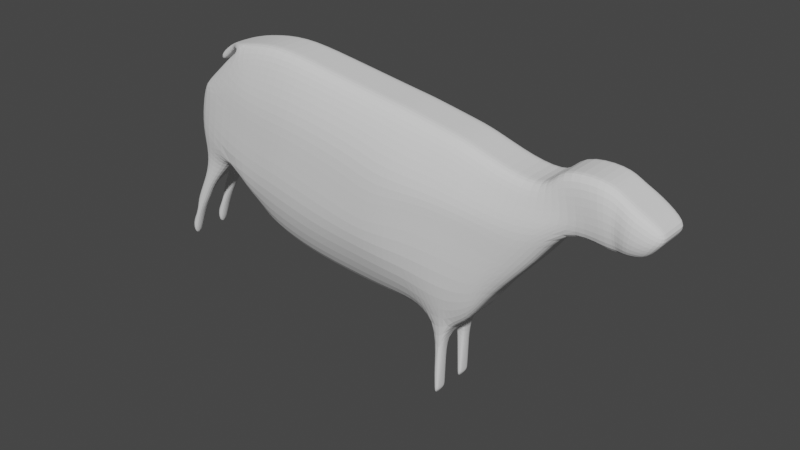 # Source: Ciervo_Hembra.blend  (saved by Blender 3.2.14; exported with 4.5.12 LTS)
import bpy
from mathutils import Matrix  # noqa: F401  (used for matrix-valued properties, if any)

bpy.ops.wm.read_factory_settings(use_empty=True)
scene = bpy.context.scene
scene.name = 'Scene'

# ---- collections
col_collection = bpy.data.collections.new('Collection'); scene.collection.children.link(col_collection)

# ---- world
world_world = bpy.data.worlds.new('World'); scene.world = world_world
world_world.use_nodes = True; world_world.node_tree.nodes.clear()
_N = world_world.node_tree.nodes; _L = world_world.node_tree.links
n0 = _N.new('ShaderNodeOutputWorld'); n0.name = 'World Output'; n0.location = (300, 300)
n1 = _N.new('ShaderNodeBackground'); n1.name = 'Background'; n1.location = (10, 300)
n1.inputs[0].default_value = (0.05088, 0.05088, 0.05088, 1.0)
_L.new(n1.outputs[0], n0.inputs[0])
n0.is_active_output = True
world_world.color = (0.05088, 0.05088, 0.05088)
world_world.use_sun_shadow = False
world_world.sun_shadow_jitter_overblur = 0.0

# ---- meshes
me_plane = bpy.data.meshes.new('Plane')
me_plane.from_pydata([(-0.7657, -0.2647, -0.005558), (-0.4849, -0.1822, -0.3178), (-0.3615, -0.1822, -0.446), (0.01683, -0.1822, -0.5496), (0.4602, -0.1822, -0.5892), (0.7735, -0.1822, -0.6034), (1.026, -0.1822, -0.594), (1.19, -0.1822, -0.6924), (1.218, -0.1822, -1.287), (1.253, -0.1822, -1.236), (1.279, -0.1822, -0.8108), (1.328, -0.1822, -0.6751), (1.466, -0.1822, -0.5946), (1.657, -0.1822, -0.291), (1.985, -0.1822, 0.05466), (2.193, -0.1822, 0.3817), (2.48, -0.1822, 0.313), (2.714, -0.1337, 0.327), (-1.055, -0.1822, -0.2803), (-1.239, -0.1822, -0.608), (-1.334, -0.1822, -0.8778), (-1.357, -0.1822, -0.7204), (-1.269, -0.1822, -0.5611), (-1.272, -0.1822, -0.4733), (-1.139, -0.1822, -0.2327), (-0.9867, -0.05462, 0.6971), (-1.1, -0.1822, -0.0343), (-1.158, -0.1822, 0.1836), (-1.116, -0.1822, 0.4535), (-1.054, -0.1822, 0.5673), (-0.9599, -0.1822, 0.6551), (-0.5752, -0.1822, 0.9668), (-0.2591, -0.1822, 1.02), (0.1369, -0.1822, 0.9598), (0.7378, -0.1822, 0.8622), (0.9046, -0.1822, 0.8409), (1.424, -0.1822, 0.7394), (1.74, -0.1822, 0.6278), (2.032, -0.1822, 0.5927), (2.099, -0.1822, 0.7527), (2.411, -0.1822, 0.7605), (2.856, -0.1337, 0.5147), (-0.7657, 0.0, -0.005558), (-0.4849, 0.0, -0.3178), (-0.3615, 0.0, -0.446), (0.01683, 0.0, -0.5496), (0.4602, 0.0, -0.5892), (0.7735, 0.0, -0.6034), (1.026, 0.0, -0.594), (1.19, 0.0, -0.6924), (1.279, 0.0, -0.8108), (1.328, 0.0, -0.6751), (1.466, 0.0, -0.5946), (1.657, 0.0, -0.291), (1.985, 0.0, 0.05466), (2.193, 0.0, 0.3817), (2.48, 0.0, 0.313), (2.714, 0.0, 0.327), (-1.055, 0.0, -0.2803), (-0.9867, 0.0, 0.6971), (-1.139, 0.0, -0.2327), (-1.1, 0.0, -0.0343), (-1.158, 0.0, 0.1836), (-1.116, 0.0, 0.4535), (-1.054, 0.0, 0.5673), (-0.9599, 0.0, 0.6551), (-1.003, 0.0, 0.7783), (-0.8249, 0.0, 0.9044), (-0.5752, 0.0, 0.9668), (-0.2591, 0.0, 1.02), (0.1369, 0.0, 0.9598), (0.7378, 0.0, 0.8622), (0.9046, 0.0, 0.8409), (1.424, 0.0, 0.7394), (1.74, 0.0, 0.6278), (2.032, 0.0, 0.5927), (2.099, 0.0, 0.7527), (2.411, 0.0, 0.7605), (2.856, 0.0, 0.5147), (2.856, -0.06866, 0.5147), (2.411, -0.09111, 0.7605), (-0.3615, -0.09111, -0.446), (-0.4849, -0.09111, -0.3178), (-1.116, -0.09111, 0.4535), (-1.054, -0.09111, 0.5673), (2.48, -0.09111, 0.313), (2.193, -0.09111, 0.3817), (0.01683, -0.09111, -0.5496), (-0.9599, -0.09111, 0.6551), (2.714, -0.06866, 0.327), (0.4602, -0.09111, -0.5892), (-0.8249, -0.04926, 0.9044), (-1.003, -0.05462, 0.7783), (-0.7657, -0.09111, -0.005558), (-1.055, -0.09111, -0.2803), (0.7735, -0.09111, -0.6034), (-0.5752, -0.09111, 0.9668), (-1.239, -0.09111, -0.608), (1.026, -0.09111, -0.594), (-0.2591, -0.09111, 1.02), (-1.334, -0.09111, -0.8778), (1.19, -0.09111, -0.6924), (0.1369, -0.09111, 0.9598), (-1.357, -0.09111, -0.7204), (1.218, -0.09111, -1.287), (0.7378, -0.09111, 0.8622), (-1.269, -0.09111, -0.5611), (1.253, -0.09111, -1.236), (0.9046, -0.09111, 0.8409), (-1.272, -0.09111, -0.4733), (1.279, -0.09111, -0.8108), (1.424, -0.09111, 0.7394), (-1.139, -0.09111, -0.2327), (1.328, -0.09111, -0.6751), (1.74, -0.09111, 0.6278), (1.466, -0.09111, -0.5946), (2.032, -0.09111, 0.5927), (-1.1, -0.09111, -0.0343), (1.657, -0.09111, -0.291), (2.099, -0.09111, 0.7527), (-1.158, -0.09111, 0.1836), (1.985, -0.09111, 0.05466), (-0.7339, -0.1822, 0.8544), (-0.7001, -0.1367, 0.9356), (-0.6545, -0.1822, 0.9106), (-0.806, 0.0, 0.8623), (-0.806, -0.04926, 0.8623), (-0.6545, 0.0, 0.9106), (-0.6545, -0.09111, 0.9106), (-0.7339, 0.0, 0.8544), (-0.7288, -0.09111, 0.8484), (-0.7001, 0.0, 0.9356), (-0.7001, -0.09111, 0.9356), (-0.7303, 0.0, 0.8864), (-0.7303, -0.09111, 0.8864), (-0.7379, -0.1321, 0.884), (-0.627, -0.2647, 0.6083), (-0.6625, -0.2647, 0.3626), (-0.3089, -0.2955, 0.5637), (-0.3466, -0.2955, 0.2993), (-0.4497, -0.2955, -0.0718), (0.02873, -0.3336, 0.5746), (-0.08088, -0.3336, 0.2933), (-0.2457, -0.3336, -0.06918), (0.5909, -0.3574, 0.4956), (0.4193, -0.3574, 0.1931), (0.2117, -0.3574, -0.1651), (0.7998, -0.3758, 0.4307), (0.6841, -0.3758, 0.09661), (0.5924, -0.3758, -0.1681), (1.374, -0.3336, 0.3501), (1.303, -0.3336, 0.2254), (1.258, -0.3336, -0.3077), (1.078, -0.1822, 0.8071), (1.251, -0.1822, 0.7733), (1.078, 0.0, 0.8071), (1.251, 0.0, 0.7733), (1.251, -0.09111, 0.7733), (1.078, -0.09111, 0.8071), (1.183, -0.3574, 0.3769), (0.9911, -0.3758, 0.4038), (1.076, -0.3574, 0.2241), (0.8801, -0.3758, 0.1565), (1.036, -0.3574, -0.2612), (0.8142, -0.3758, -0.2146), (1.669, -0.2955, 0.3086), (1.579, -0.2955, 0.1703), (1.402, -0.2955, -0.3411), (1.989, -0.2647, 0.2936), (1.747, -0.2647, 0.01395), (1.541, -0.2647, -0.2817), (1.204, -0.1822, -0.9897), (1.266, -0.1822, -1.023), (1.266, -0.09111, -1.023), (1.204, -0.09111, -0.9897), (-1.147, -0.1822, -0.4442), (-1.147, -0.09111, -0.4442), (-0.8777, -0.1822, -0.08906), (-0.8777, 0.0, -0.08906), (-0.8777, -0.09111, -0.08906), (2.597, -0.1874, 0.32), (2.633, -0.1874, 0.6376), (2.597, 0.0, 0.32), (2.633, 0.0, 0.6376), (2.597, -0.08012, 0.32), (2.633, -0.08012, 0.6376), (2.522, -0.08697, 0.6991), (2.538, -0.1564, 0.3165), (2.522, -0.1564, 0.6991), (2.538, 0.0, 0.3165), (2.522, 0.0, 0.6991), (2.538, -0.08697, 0.3165), (2.785, -0.1821, 0.4209), (2.785, 0.0, 0.4209), (2.785, -0.07903, 0.4209), (-0.6011, -0.2235, 0.7876), (-0.284, -0.2389, 0.8456), (0.0828, -0.2579, 0.821), (0.6644, -0.2698, 0.7328), (0.8522, -0.279, 0.6896), (1.399, -0.2579, 0.5986), (1.034, -0.279, 0.6593), (1.217, -0.2698, 0.629), (1.704, -0.2389, 0.4682), (2.017, -0.2235, 0.4529), (2.235, -0.1822, 0.4813), (2.445, -0.216, 0.5367), (2.615, -0.2197, 0.4788), (2.53, -0.198, 0.5078), (1.215, -0.1822, -1.223), (1.215, -0.09111, -1.223), (1.256, -0.1822, -1.19), (1.256, -0.09111, -1.19), (-1.286, -0.1822, -0.7429), (-1.313, -0.1822, -0.6408), (-1.313, -0.09111, -0.6408), (-1.286, -0.09111, -0.7429), (1.236, -0.1822, -1.261), (1.235, 0.0, -0.7516), (1.235, -0.09111, -0.7516), (1.236, -0.09111, -1.261), (1.235, -0.1822, -1.006), (1.235, -0.09111, -1.006), (1.236, -0.1822, -1.207), (1.236, -0.09111, -1.207)], [], [(185, 79, 78, 183), (82, 43, 44, 81), (84, 64, 63, 83), (86, 55, 56, 85), (81, 44, 45, 87), (88, 65, 64, 84), (184, 182, 57, 89), (87, 45, 46, 90), (92, 91, 67, 66), (179, 178, 42, 93), (90, 46, 47, 95), (132, 96, 68, 131), (95, 47, 48, 98), (96, 99, 69, 68), (98, 48, 49, 101), (99, 102, 70, 69), (102, 105, 71, 70), (94, 176, 97, 106, 109, 112), (218, 50, 110, 219), (105, 108, 72, 71), (58, 94, 112, 60), (224, 220, 104, 210), (157, 111, 73, 156), (216, 100, 103, 215), (110, 50, 51, 113), (111, 114, 74, 73), (177, 26, 24, 18), (113, 51, 52, 115), (114, 116, 75, 74), (117, 61, 60, 112), (115, 52, 53, 118), (116, 119, 76, 75), (120, 62, 61, 117), (118, 53, 54, 121), (119, 80, 77, 76), (93, 42, 43, 82), (83, 63, 62, 120), (121, 54, 55, 86), (213, 214, 21, 20), (194, 192, 17, 89), (25, 92, 66, 59), (193, 194, 89, 57), (14, 121, 86, 15), (28, 83, 120, 27), (0, 93, 82, 1), (39, 40, 80, 119), (13, 118, 121, 14), (27, 120, 117, 26), (38, 39, 119, 116), (12, 115, 118, 13), (26, 117, 112, 24), (37, 38, 116, 114), (11, 113, 115, 12), (36, 37, 114, 111), (10, 110, 113, 11), (23, 24, 112, 109), (154, 36, 111, 157), (172, 173, 110, 10), (23, 109, 106, 22), (34, 35, 108, 105), (217, 220, 107, 9), (214, 215, 103, 21), (33, 34, 105, 102), (209, 210, 104, 8), (21, 103, 100, 20), (32, 33, 102, 99), (6, 98, 101, 7), (213, 216, 97, 19), (31, 32, 99, 96), (5, 95, 98, 6), (175, 176, 94, 18), (132, 123, 31, 96), (4, 90, 95, 5), (177, 179, 93, 0), (3, 87, 90, 4), (180, 184, 89, 17), (30, 88, 84, 29), (2, 81, 87, 3), (15, 86, 85, 16), (29, 84, 83, 28), (1, 82, 81, 2), (181, 41, 79, 185), (136, 195, 31, 124, 122, 30), (126, 135, 123, 91), (59, 125, 126, 25), (134, 126, 125, 133), (124, 135, 134, 128), (130, 122, 124, 128), (129, 130, 128, 127), (65, 88, 130, 129), (88, 30, 122, 130), (91, 123, 132), (91, 132, 131, 67), (128, 134, 133, 127), (134, 135, 126), (123, 135, 124, 31), (25, 126, 91, 92), (207, 192, 41, 181), (137, 136, 30, 29, 28), (169, 14, 15, 168), (0, 137, 28, 27), (170, 13, 14, 169), (170, 12, 13), (0, 140, 139, 137), (137, 139, 138, 136), (195, 196, 32, 31), (0, 1, 140), (140, 143, 142, 139), (139, 142, 141, 138), (196, 197, 33, 32), (1, 2, 143, 140), (143, 146, 145, 142), (142, 145, 144, 141), (197, 198, 34, 33), (2, 3, 146, 143), (146, 149, 148, 145), (145, 148, 147, 144), (198, 199, 35, 34), (3, 4, 149, 146), (163, 152, 151, 161), (161, 151, 150, 159), (202, 200, 36, 154), (163, 6, 7, 152), (199, 201, 153, 35), (201, 202, 154, 153), (148, 162, 160, 147), (162, 161, 159, 160), (149, 164, 162, 148), (164, 163, 161, 162), (35, 153, 158, 108), (153, 154, 157, 158), (108, 158, 155, 72), (158, 157, 156, 155), (5, 6, 163, 164), (4, 5, 164, 149), (152, 167, 166, 151), (151, 166, 165, 150), (200, 203, 37, 36), (223, 217, 9, 211), (167, 170, 169, 166), (166, 169, 168, 165), (203, 204, 38, 37), (167, 11, 12, 170), (204, 205, 39, 38), (205, 206, 40, 39), (152, 7, 11, 167), (7, 171, 221, 172, 10, 11), (7, 101, 174, 171), (211, 212, 173, 172), (219, 222, 174, 101), (175, 23, 22, 19), (19, 97, 176, 175), (18, 24, 23, 175), (18, 94, 179, 177), (94, 58, 178, 179), (0, 27, 26, 177), (208, 207, 181, 188), (188, 181, 185, 186), (187, 191, 184, 180), (191, 189, 182, 184), (186, 185, 183, 190), (80, 186, 190, 77), (85, 56, 189, 191), (16, 85, 191, 187), (40, 188, 186, 80), (206, 208, 188, 40), (16, 187, 208, 206), (187, 180, 207, 208), (15, 16, 206, 205), (168, 15, 205, 204), (165, 168, 204, 203), (150, 165, 203, 200), (160, 159, 202, 201), (147, 160, 201, 199), (159, 150, 200, 202), (144, 147, 199, 198), (141, 144, 198, 197), (138, 141, 197, 196), (136, 138, 196, 195), (180, 17, 192, 207), (78, 79, 194, 193), (79, 41, 192, 194), (9, 107, 212, 211), (221, 223, 211, 172), (171, 174, 210, 209), (222, 224, 210, 174), (20, 100, 216, 213), (22, 106, 215, 214), (19, 22, 214, 213), (97, 216, 215, 106), (173, 212, 224, 222), (171, 209, 223, 221), (110, 173, 222, 219), (209, 8, 217, 223), (8, 104, 220, 217), (212, 107, 220, 224), (49, 218, 219, 101)])
_uv = me_plane.uv_layers.new(name='UVMap')
_uv.uv.foreach_set('vector', [0.0, 0.0, 0.0, 0.0, 0.0, 0.0, 0.0, 0.0, 0.0, 0.0, 0.0, 0.0, 0.0, 0.0, 0.0, 0.0, 0.0, 0.0, 0.0, 0.0, 0.0, 0.0, 0.0, 0.0, 0.0, 0.0, 0.0, 0.0, 0.0, 0.0, 0.0, 0.0, 0.0, 0.0, 0.0, 0.0, 0.0, 0.0, 0.0, 0.0, 0.0, 0.0, 0.0, 0.0, 0.0, 0.0, 0.0, 0.0, 0.0, 0.0, 0.0, 0.0, 0.0, 0.0, 0.0, 0.0, 0.0, 0.0, 0.0, 0.0, 0.0, 0.0, 0.0, 0.0, 0.0, 0.0, 0.0, 0.0, 0.0, 0.0, 0.0, 0.0, 0.0, 0.0, 0.0, 0.0, 0.0, 0.0, 0.0, 0.0, 0.0, 0.0, 0.0, 0.0, 0.0, 0.0, 0.0, 0.0, 0.0, 0.0, 0.0, 0.0, 0.0, 0.0, 0.0, 0.0, 0.0, 0.0, 0.0, 0.0, 0.0, 0.0, 0.0, 0.0, 0.0, 0.0, 0.0, 0.0, 0.0, 0.0, 0.0, 0.0, 0.0, 0.0, 0.0, 0.0, 0.0, 0.0, 0.0, 0.0, 0.0, 0.0, 0.0, 0.0, 0.0, 0.0, 0.0, 0.0, 0.0, 0.0, 0.0, 0.0, 0.0, 0.0, 0.0, 0.0, 0.0, 0.0, 0.0, 0.0, 0.0, 0.0, 0.0, 0.0, 0.0, 0.0, 0.0, 0.0, 0.0, 0.0, 0.0, 0.0, 0.0, 0.0, 0.0, 0.0, 0.0, 0.0, 0.0, 0.0, 0.0, 0.0, 0.0, 0.0, 0.0, 0.0, 0.0, 0.0, 0.0, 0.0, 0.0, 0.0, 0.0, 0.0, 0.0, 0.0, 0.0, 0.0, 0.0, 0.0, 0.0, 0.0, 0.0, 0.0, 0.0, 0.0, 0.0, 0.0, 0.0, 0.0, 0.0, 0.0, 0.0, 0.0, 0.0, 0.0, 0.0, 0.0, 0.0, 0.0, 0.0, 0.0, 0.0, 0.0, 0.0, 0.0, 0.0, 0.0, 0.0, 0.0, 0.0, 0.0, 0.0, 0.0, 0.0, 0.0, 0.0, 0.0, 0.0, 0.0, 0.0, 0.0, 0.0, 0.0, 0.0, 0.0, 0.0, 0.0, 0.0, 0.0, 0.0, 0.0, 0.0, 0.0, 0.0, 0.0, 0.0, 0.0, 0.0, 0.0, 0.0, 0.0, 0.0, 0.0, 0.0, 0.0, 0.0, 0.0, 0.0, 0.0, 0.0, 0.0, 0.0, 0.0, 0.0, 0.0, 0.0, 0.0, 0.0, 0.0, 0.0, 0.0, 0.0, 0.0, 0.0, 0.0, 0.0, 0.0, 0.0, 0.0, 0.0, 0.0, 0.0, 0.0, 0.0, 0.0, 0.0, 0.0, 0.0, 0.0, 0.0, 0.0, 0.0, 0.0, 0.0, 0.0, 0.0, 0.0, 0.0, 0.0, 0.0, 0.0, 0.0, 0.0, 0.0, 0.0, 0.0, 0.0, 0.0, 0.0, 0.0, 0.0, 0.0, 0.0, 0.0, 0.0, 0.0, 0.0, 0.0, 0.0, 0.0, 0.0, 0.0, 0.0, 0.0, 0.0, 0.0, 0.0, 0.0, 0.0, 0.0, 0.0, 0.0, 0.0, 0.0, 0.0, 0.0, 0.0, 0.0, 0.0, 0.0, 0.0, 0.0, 0.0, 0.0, 0.0, 0.0, 0.0, 0.0, 0.0, 0.0, 0.0, 0.0, 0.0, 0.0, 0.0, 0.0, 0.0, 0.0, 0.0, 0.0, 0.0, 0.0, 0.0, 0.0, 0.0, 0.0, 0.0, 0.0, 0.0, 0.0, 0.0, 0.0, 0.0, 0.0, 0.0, 0.0, 0.0, 0.0, 0.0, 0.0, 0.0, 0.0, 0.0, 0.0, 0.0, 0.0, 0.0, 0.0, 0.0, 0.0, 0.0, 0.0, 0.0, 0.0, 0.0, 0.0, 0.0, 0.0, 0.0, 0.0, 0.0, 0.0, 0.0, 0.0, 0.0, 0.0, 0.0, 0.0, 0.0, 0.0, 0.0, 0.0, 0.0, 0.0, 0.0, 0.0, 0.0, 0.0, 0.0, 0.0, 0.0, 0.0, 0.0, 0.0, 0.0, 0.0, 0.0, 0.0, 0.0, 0.0, 0.0, 0.0, 0.0, 0.0, 0.0, 0.0, 0.0, 0.0, 0.0, 0.0, 0.0, 0.0, 0.0, 0.0, 0.0, 0.0, 0.0, 0.0, 0.0, 0.0, 0.0, 0.0, 0.0, 0.0, 0.0, 0.0, 0.0, 0.0, 0.0, 0.0, 0.0, 0.0, 0.0, 0.0, 0.0, 0.0, 0.0, 0.0, 0.0, 0.0, 0.0, 0.0, 0.0, 0.0, 0.0, 0.0, 0.0, 0.0, 0.0, 0.0, 0.0, 0.0, 0.0, 0.0, 0.0, 0.0, 0.0, 0.0, 0.0, 0.0, 0.0, 0.0, 0.0, 0.0, 0.0, 0.0, 0.0, 0.0, 0.0, 0.0, 0.0, 0.0, 0.0, 0.0, 0.0, 0.0, 0.0, 0.0, 0.0, 0.0, 0.0, 0.0, 0.0, 0.0, 0.0, 0.0, 0.0, 0.0, 0.0, 0.0, 0.0, 0.0, 0.0, 0.0, 0.0, 0.0, 0.0, 0.0, 0.0, 0.0, 0.0, 0.0, 0.0, 0.0, 0.0, 0.0, 0.0, 0.0, 0.0, 0.0, 0.0, 0.0, 0.0, 0.0, 0.0, 0.0, 0.0, 0.0, 0.0, 0.0, 0.0, 0.0, 0.0, 0.0, 0.0, 0.0, 0.0, 0.0, 0.0, 0.0, 0.0, 0.0, 0.0, 0.0, 0.0, 0.0, 0.0, 0.0, 0.0, 0.0, 0.0, 0.0, 0.0, 0.0, 0.0, 0.0, 0.0, 0.0, 0.0, 0.0, 0.0, 0.0, 0.0, 0.0, 0.0, 0.0, 0.0, 0.0, 0.0, 0.0, 0.0, 0.0, 0.0, 0.0, 0.0, 0.0, 0.0, 0.0, 0.0, 0.0, 0.0, 0.0, 0.0, 0.0, 0.0, 0.0, 0.0, 0.0, 0.0, 0.0, 0.0, 0.0, 0.0, 0.0, 0.0, 0.0, 0.0, 0.0, 0.0, 0.0, 0.0, 0.0, 0.0, 0.0, 0.0, 0.0, 0.0, 0.0, 0.0, 0.0, 0.0, 0.0, 0.0, 0.0, 0.0, 0.0, 0.0, 0.0, 0.0, 0.0, 0.0, 0.0, 0.0, 0.0, 0.0, 0.0, 0.0, 0.0, 0.0, 0.0, 0.0, 0.0, 0.0, 0.0, 0.0, 0.0, 0.0, 0.0, 0.0, 0.0, 0.0, 0.0, 0.0, 0.0, 0.0, 0.0, 0.0, 0.0, 0.0, 0.0, 0.0, 0.0, 0.0, 0.0, 0.0, 0.0, 0.0, 0.0, 0.0, 0.0, 0.0, 0.0, 0.0, 0.0, 0.0, 0.0, 0.0, 0.0, 0.0, 0.0, 0.0, 0.0, 0.0, 0.0, 0.0, 0.0, 0.0, 0.0, 0.0, 0.0, 0.0, 0.0, 0.0, 0.0, 0.0, 0.0, 0.0, 0.0, 0.0, 0.0, 0.0, 0.0, 0.0, 0.0, 0.0, 0.0, 0.0, 0.0, 0.0, 0.0, 0.0, 0.0, 0.0, 0.0, 0.0, 0.0, 0.0, 0.0, 0.0, 0.0, 0.0, 0.0, 0.0, 0.0, 0.0, 0.0, 0.0, 0.0, 0.0, 0.0, 0.0, 0.0, 0.0, 0.0, 0.0, 0.0, 0.0, 0.0, 0.0, 0.0, 0.0, 0.0, 0.0, 0.0, 0.0, 0.0, 0.0, 0.0, 0.0, 0.0, 0.0, 0.0, 0.0, 0.0, 0.0, 0.0, 0.0, 0.0, 0.0, 0.0, 0.0, 0.0, 0.0, 0.0, 0.0, 0.0, 0.0, 0.0, 0.0, 0.0, 0.0, 0.0, 0.0, 0.0, 0.0, 0.0, 0.0, 0.0, 0.0, 0.0, 0.0, 0.0, 0.0, 0.0, 0.0, 0.0, 0.0, 0.0, 0.0, 0.0, 0.0, 0.0, 0.0, 0.0, 0.0, 0.0, 0.0, 0.0, 0.0, 0.0, 0.0, 0.0, 0.0, 0.0, 0.0, 0.0, 0.0, 0.0, 0.0, 0.0, 0.0, 0.0, 0.0, 0.0, 0.0, 0.0, 0.0, 0.0, 0.0, 0.0, 0.0, 0.0, 0.0, 0.0, 0.0, 0.0, 0.0, 0.0, 0.0, 0.0, 0.0, 0.0, 0.0, 0.0, 0.0, 0.0, 0.0, 0.0, 0.0, 0.0, 0.0, 0.0, 0.0, 0.0, 0.0, 0.0, 0.0, 0.0, 0.0, 0.0, 0.0, 0.0, 0.0, 0.0, 0.0, 0.0, 0.0, 0.0, 0.0, 0.0, 0.0, 0.0, 0.0, 0.0, 0.0, 0.0, 0.0, 0.0, 0.0, 0.0, 0.0, 0.0, 0.0, 0.0, 0.0, 0.0, 0.0, 0.0, 0.0, 0.0, 0.0, 0.0, 0.0, 0.0, 0.0, 0.0, 0.0, 0.0, 0.0, 0.0, 0.0, 0.0, 0.0, 0.0, 0.0, 0.0, 0.0, 0.0, 0.0, 0.0, 0.0, 0.0, 0.0, 0.0, 0.0, 0.0, 0.0, 0.0, 0.0, 0.0, 0.0, 0.0, 0.0, 0.0, 0.0, 0.0, 0.0, 0.0, 0.0, 0.0, 0.0, 0.0, 0.0, 0.0, 0.0, 0.0, 0.0, 0.0, 0.0, 0.0, 0.0, 0.0, 0.0, 0.0, 0.0, 0.0, 0.0, 0.0, 0.0, 0.0, 0.0, 0.0, 0.0, 0.0, 0.0, 0.0, 0.0, 0.0, 0.0, 0.0, 0.0, 0.0, 0.0, 0.0, 0.0, 0.0, 0.0, 0.0, 0.0, 0.0, 0.0, 0.0, 0.0, 0.0, 0.0, 0.0, 0.0, 0.0, 0.0, 0.0, 0.0, 0.0, 0.0, 0.0, 0.0, 0.0, 0.0, 0.0, 0.0, 0.0, 0.0, 0.0, 0.0, 0.0, 0.0, 0.0, 0.0, 0.0, 0.0, 0.0, 0.0, 0.0, 0.0, 0.0, 0.0, 0.0, 0.0, 0.0, 0.0, 0.0, 0.0, 0.0, 0.0, 0.0, 0.0, 0.0, 0.0, 0.0, 0.0, 0.0, 0.0, 0.0, 0.0, 0.0, 0.0, 0.0, 0.0, 0.0, 0.0, 0.0, 0.0, 0.0, 0.0, 0.0, 0.0, 0.0, 0.0, 0.0, 0.0, 0.0, 0.0, 0.0, 0.0, 0.0, 0.0, 0.0, 0.0, 0.0, 0.0, 0.0, 0.0, 0.0, 0.0, 0.0, 0.0, 0.0, 0.0, 0.0, 0.0, 0.0, 0.0, 0.0, 0.0, 0.0, 0.0, 0.0, 0.0, 0.0, 0.0, 0.0, 0.0, 0.0, 0.0, 0.0, 0.0, 0.0, 0.0, 0.0, 0.0, 0.0, 0.0, 0.0, 0.0, 0.0, 0.0, 0.0, 0.0, 0.0, 0.0, 0.0, 0.0, 0.0, 0.0, 0.0, 0.0, 0.0, 0.0, 0.0, 0.0, 0.0, 0.0, 0.0, 0.0, 0.0, 0.0, 0.0, 0.0, 0.0, 0.0, 0.0, 0.0, 0.0, 0.0, 0.0, 0.0, 0.0, 0.0, 0.0, 0.0, 0.0, 0.0, 0.0, 0.0, 0.0, 0.0, 0.0, 0.0, 0.0, 0.0, 0.0, 0.0, 0.0, 0.0, 0.0, 0.0, 0.0, 0.0, 0.0, 0.0, 0.0, 0.0, 0.0, 0.0, 0.0, 0.0, 0.0, 0.0, 0.0, 0.0, 0.0, 0.0, 0.0, 0.0, 0.0, 0.0, 0.0, 0.0, 0.0, 0.0, 0.0, 0.0, 0.0, 0.0, 0.0, 0.0, 0.0, 0.0, 0.0, 0.0, 0.0, 0.0, 0.0, 0.0, 0.0, 0.0, 0.0, 0.0, 0.0, 0.0, 0.0, 0.0, 0.0, 0.0, 0.0, 0.0, 0.0, 0.0, 0.0, 0.0, 0.0, 0.0, 0.0, 0.0, 0.0, 0.0, 0.0, 0.0, 0.0, 0.0, 0.0, 0.0, 0.0, 0.0, 0.0, 0.0, 0.0, 0.0, 0.0, 0.0, 0.0, 0.0, 0.0, 0.0, 0.0, 0.0, 0.0, 0.0, 0.0, 0.0, 0.0, 0.0, 0.0, 0.0, 0.0, 0.0, 0.0, 0.0, 0.0, 0.0, 0.0, 0.0, 0.0, 0.0, 0.0, 0.0, 0.0, 0.0, 0.0, 0.0, 0.0, 0.0, 0.0, 0.0, 0.0, 0.0, 0.0, 0.0, 0.0, 0.0, 0.0, 0.0, 0.0, 0.0, 0.0, 0.0, 0.0, 0.0, 0.0, 0.0, 0.0, 0.0, 0.0, 0.0, 0.0, 0.0, 0.0, 0.0, 0.0, 0.0, 0.0, 0.0, 0.0, 0.0, 0.0, 0.0, 0.0, 0.0, 0.0, 0.0, 0.0, 0.0, 0.0, 0.0, 0.0, 0.0, 0.0, 0.0, 0.0, 0.0, 0.0, 0.0, 0.0, 0.0, 0.0, 0.0, 0.0, 0.0, 0.0, 0.0, 0.0, 0.0, 0.0, 0.0, 0.0, 0.0, 0.0, 0.0, 0.0, 0.0, 0.0, 0.0, 0.0, 0.0, 0.0, 0.0, 0.0, 0.0, 0.0, 0.0, 0.0, 0.0, 0.0, 0.0, 0.0, 0.0, 0.0, 0.0, 0.0, 0.0, 0.0, 0.0, 0.0, 0.0, 0.0, 0.0, 0.0, 0.0, 0.0, 0.0, 0.0, 0.0, 0.0, 0.0, 0.0, 0.0, 0.0, 0.0, 0.0, 0.0, 0.0, 0.0, 0.0, 0.0, 0.0, 0.0, 0.0, 0.0, 0.0, 0.0, 0.0, 0.0, 0.0, 0.0, 0.0, 0.0, 0.0, 0.0, 0.0, 0.0, 0.0, 0.0, 0.0, 0.0, 0.0, 0.0, 0.0, 0.0, 0.0, 0.0, 0.0, 0.0, 0.0, 0.0, 0.0, 0.0, 0.0, 0.0, 0.0, 0.0, 0.0, 0.0, 0.0, 0.0, 0.0, 0.0, 0.0, 0.0, 0.0, 0.0, 0.0, 0.0, 0.0, 0.0, 0.0, 0.0, 0.0, 0.0, 0.0, 0.0, 0.0, 0.0, 0.0, 0.0, 0.0, 0.0, 0.0, 0.0, 0.0, 0.0, 0.0, 0.0, 0.0, 0.0, 0.0, 0.0, 0.0, 0.0, 0.0, 0.0, 0.0, 0.0, 0.0, 0.0, 0.0, 0.0, 0.0, 0.0, 0.0, 0.0, 0.0, 0.0, 0.0, 0.0, 0.0, 0.0, 0.0, 0.0, 0.0, 0.0, 0.0, 0.0, 0.0, 0.0, 0.0, 0.0, 0.0, 0.0, 0.0, 0.0, 0.0, 0.0, 0.0, 0.0, 0.0, 0.0, 0.0, 0.0, 0.0, 0.0, 0.0, 0.0, 0.0, 0.0, 0.0, 0.0, 0.0, 0.0, 0.0, 0.0, 0.0, 0.0, 0.0, 0.0, 0.0, 0.0, 0.0, 0.0, 0.0, 0.0, 0.0, 0.0, 0.0, 0.0, 0.0, 0.0, 0.0, 0.0, 0.0, 0.0, 0.0, 0.0, 0.0, 0.0, 0.0, 0.0, 0.0, 0.0, 0.0, 0.0, 0.0, 0.0, 0.0, 0.0, 0.0, 0.0, 0.0, 0.0, 0.0, 0.0, 0.0, 0.0, 0.0, 0.0, 0.0, 0.0, 0.0, 0.0, 0.0, 0.0, 0.0, 0.0, 0.0, 0.0, 0.0, 0.0, 0.0, 0.0, 0.0, 0.0, 0.0, 0.0, 0.0, 0.0, 0.0, 0.0, 0.0, 0.0, 0.0, 0.0, 0.0, 0.0, 0.0, 0.0, 0.0, 0.0, 0.0, 0.0, 0.0, 0.0, 0.0, 0.0, 0.0, 0.0, 0.0, 0.0, 0.0, 0.0, 0.0, 0.0, 0.0, 0.0, 0.0, 0.0, 0.0, 0.0, 0.0, 0.0, 0.0, 0.0, 0.0, 0.0, 0.0, 0.0, 0.0, 0.0, 0.0, 0.0, 0.0, 0.0, 0.0, 0.0])
me_plane.use_remesh_fix_poles = True
me_plane.use_remesh_preserve_attributes = False
me_plane.update()

# ---- objects
ob_empty = bpy.data.objects.new('Empty', None)
ob_empty_001 = bpy.data.objects.new('Empty.001', None)
ob_empty_002 = bpy.data.objects.new('Empty.002', None)
ob_empty_003 = bpy.data.objects.new('Empty.003', None)
ob_plane = bpy.data.objects.new('Plane', me_plane)

# ---- transforms, parenting, visibility, modifiers, constraints
ob_empty.location = (0.8048, 21.79, 0.3915)
ob_empty.rotation_euler = (1.571, -0.0, -0.0)
ob_empty.scale = (1.0, 1.0, 1.788e-07)
ob_empty.empty_display_type = 'IMAGE'
ob_empty.empty_display_size = 5.0
ob_empty_001.location = (8.182, 21.79, 1.091)
ob_empty_001.rotation_euler = (1.571, -0.0, -0.0)
ob_empty_001.scale = (1.0, 1.0, 1.788e-07)
ob_empty_001.empty_display_type = 'IMAGE'
ob_empty_001.empty_display_size = 5.0
ob_empty_002.location = (7.569, 21.79, -2.992)
ob_empty_002.rotation_euler = (1.571, -0.0, -0.0)
ob_empty_002.scale = (1.0, 1.0, 1.788e-07)
ob_empty_002.empty_display_type = 'IMAGE'
ob_empty_002.empty_display_size = 5.0
ob_empty_003.location = (-0.5799, 21.79, -3.89)
ob_empty_003.rotation_euler = (1.571, -0.0, -0.0)
ob_empty_003.scale = (1.0, 1.0, 1.788e-07)
ob_empty_003.empty_display_type = 'IMAGE'
ob_empty_003.empty_display_size = 5.0
ob_plane.location = (0.0, 0.0, 0.0)
_m = ob_plane.modifiers.new('Mirror', 'MIRROR')
_m.use_axis = (False, True, False)
_m.use_clip = True
_m = ob_plane.modifiers.new('Subdivision.001', 'SUBSURF')

# ---- collection membership
col_collection.objects.link(ob_empty)
col_collection.objects.link(ob_empty_001)
col_collection.objects.link(ob_empty_002)
col_collection.objects.link(ob_empty_003)
col_collection.objects.link(ob_plane)

# ---- scene / render settings (as saved in the file)
scene.frame_start = 1; scene.frame_end = 250; scene.frame_set(1)
scene.render.engine = 'BLENDER_EEVEE_NEXT'
scene.cycles.sampling_pattern = 'TABULATED_SOBOL'
scene.cycles.use_light_tree = False
scene.view_settings.view_transform = 'Filmic'
bpy.context.view_layer.update()

# ---- added for rendering (the .blend has no active camera and no usable light): camera, sun
cam_auto = bpy.data.cameras.new('AutoCamera')
cam_auto.lens = 50.0
cam_auto.sensor_width = 36.0
cam_auto.clip_end = 1000.0
ob_auto_camera = bpy.data.objects.new('AutoCamera', cam_auto)
scene.collection.objects.link(ob_auto_camera)
ob_auto_camera.location = (5.24707, -5.39707, 3.46445)
ob_auto_camera.rotation_euler = (1.09748, -7.21219e-08, 0.694738)
scene.camera = ob_auto_camera
light_auto_sun = bpy.data.lights.new('AutoSun', 'SUN')
light_auto_sun.energy = 3.0
light_auto_sun.angle = 0.0523599
ob_auto_sun = bpy.data.objects.new('AutoSun', light_auto_sun)
scene.collection.objects.link(ob_auto_sun)
ob_auto_sun.rotation_euler = (0.872665, 0.174533, 0.523599)
bpy.context.view_layer.update()
